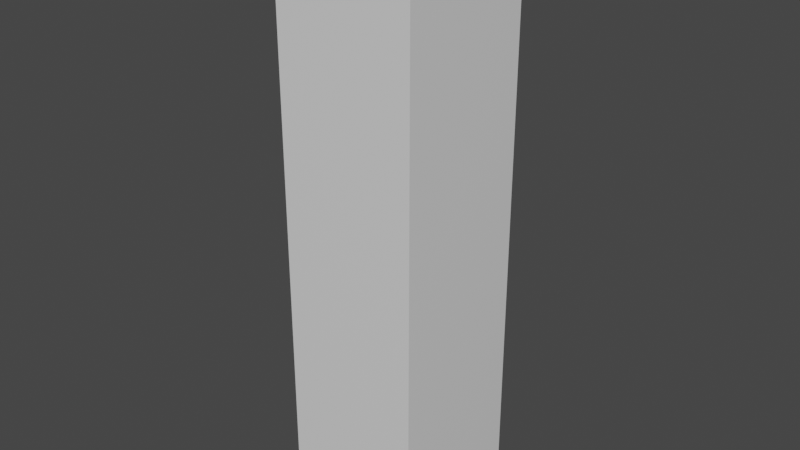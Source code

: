 # Source: woodVerticalPlane.blend  (saved by Blender 2.90.8; exported with 4.5.12 LTS)
import bpy
from mathutils import Matrix  # noqa: F401  (used for matrix-valued properties, if any)

bpy.ops.wm.read_factory_settings(use_empty=True)
scene = bpy.context.scene
scene.name = 'Scene'

# ---- collections
col_collection = bpy.data.collections.new('Collection'); scene.collection.children.link(col_collection)

# ---- materials (node trees are filled in below, after node groups)
mat_none = bpy.data.materials.new('None')
mat_none.use_transparent_shadow = False
mat_none.roughness = 0.2546
mat_none.specular_intensity = 0.8

# ---- material node trees
mat_none.use_nodes = True; mat_none.node_tree.nodes.clear()
_N = mat_none.node_tree.nodes; _L = mat_none.node_tree.links
n0 = _N.new('ShaderNodeBsdfPrincipled'); n0.name = 'Principled BSDF'; n0.location = (10, 300)
n0.distribution = 'GGX'
n0.subsurface_method = 'BURLEY'
n0.inputs[2].default_value = 0.2546
n0.inputs[3].default_value = 1.45
n0.inputs[13].default_value = 0.8
n0.inputs[27].default_value = (0.0, 0.0, 0.0, 1.0)
n0.inputs[28].default_value = 1.0
n1 = _N.new('ShaderNodeOutputMaterial'); n1.name = 'Material Output'; n1.location = (300, 300)
_L.new(n0.outputs[0], n1.inputs[0])
n1.is_active_output = True

# ---- world
world_world = bpy.data.worlds.new('World'); scene.world = world_world
world_world.use_nodes = True; world_world.node_tree.nodes.clear()
_N = world_world.node_tree.nodes; _L = world_world.node_tree.links
n0 = _N.new('ShaderNodeOutputWorld'); n0.name = 'World Output'; n0.location = (300, 300)
n1 = _N.new('ShaderNodeBackground'); n1.name = 'Background'; n1.location = (10, 300)
n1.inputs[0].default_value = (0.05088, 0.05088, 0.05088, 1.0)
_L.new(n1.outputs[0], n0.inputs[0])
n0.is_active_output = True
world_world.color = (0.05088, 0.05088, 0.05088)
world_world.use_sun_shadow = False
world_world.sun_shadow_jitter_overblur = 0.0

# ---- meshes
me_cube_001 = bpy.data.meshes.new('Cube.001')
me_cube_001.from_pydata([(-0.4813, 2.0, -0.4977), (-0.4813, -2.0, 0.4977), (-0.4813, -2.0, -0.4977), (-0.4813, 2.0, 0.4977), (0.4813, -2.0, 0.4977), (0.4813, 2.0, 0.4977), (0.4813, -2.0, -0.4977), (0.4813, 2.0, -0.4977)], [], [(0, 1, 2), (3, 4, 1), (5, 6, 4), (7, 2, 6), (4, 2, 1), (3, 7, 5), (0, 3, 1), (3, 5, 4), (5, 7, 6), (7, 0, 2), (4, 6, 2), (3, 0, 7)])
me_cube_001.polygons.foreach_set('use_smooth', [True] * 12)
_k = set([(0, 2), (0, 3), (0, 7), (1, 2), (1, 3), (1, 4), (2, 6), (3, 5), (4, 5), (4, 6), (5, 7), (6, 7)])
me_cube_001.attributes.new('sharp_edge', 'BOOLEAN', 'EDGE').data.foreach_set('value', [ (min(e.vertices), max(e.vertices)) in _k for e in me_cube_001.edges])
_uv = me_cube_001.uv_layers.new(name='UVMap')
_uv.uv.foreach_set('vector', [0.6171, 0.1845, 0.454, 0.2039, 0.454, 0.1845, 0.6171, 0.2039, 0.454, 0.2227, 0.454, 0.2039, 0.6171, 0.2227, 0.454, 0.2399, 0.454, 0.2227, 0.6171, 0.2399, 0.454, 0.2601, 0.454, 0.2399, 0.454, 0.2227, 0.4409, 0.2399, 0.4409, 0.2227, 0.63, 0.2227, 0.6171, 0.2399, 0.6171, 0.2227, 0.6171, 0.1845, 0.6171, 0.2039, 0.454, 0.2039, 0.6171, 0.2039, 0.6171, 0.2227, 0.454, 0.2227, 0.6171, 0.2227, 0.6171, 0.2399, 0.454, 0.2399, 0.6171, 0.2399, 0.6171, 0.2601, 0.454, 0.2601, 0.454, 0.2227, 0.454, 0.2399, 0.4409, 0.2399, 0.63, 0.2227, 0.63, 0.2399, 0.6171, 0.2399])
me_cube_001.materials.append(mat_none)
me_cube_001.use_remesh_fix_poles = True
me_cube_001.use_remesh_preserve_attributes = False
me_cube_001.use_mirror_vertex_groups = False
me_cube_001.update()
me_cube_001.normals_split_custom_set([tuple(v) for v in zip(*[iter([1.0, 0.0, 0.0, 1.0, 0.0, 0.0, 1.0, 0.0, 0.0, 0.0, 0.0, -1.0, 0.0, 0.0, -1.0, 0.0, 0.0, -1.0, -1.0, 0.0, 0.0, -1.0, 0.0, 0.0, -1.0, 0.0, 0.0, 0.0, 0.0, 1.0, 0.0, 0.0, 1.0, 0.0, 0.0, 1.0, 0.0, 1.0, 0.0, 0.0, 1.0, 0.0, 0.0, 1.0, 0.0, 0.0, -1.0, 0.0, 0.0, -1.0, 0.0, 0.0, -1.0, 0.0, 1.0, 0.0, 0.0, 1.0, 0.0, 0.0, 1.0, 0.0, 0.0, 0.0, 0.0, -1.0, 0.0, 0.0, -1.0, 0.0, 0.0, -1.0, -1.0, 0.0, 0.0, -1.0, 0.0, 0.0, -1.0, 0.0, 0.0, 0.0, 0.0, 1.0, 0.0, 0.0, 1.0, 0.0, 0.0, 1.0, 0.0, 1.0, 0.0, 0.0, 1.0, 0.0, 0.0, 1.0, 0.0, 0.0, -1.0, 0.0, 0.0, -1.0, 0.0, 0.0, -1.0, 0.0])] * 3)])

# ---- objects
ob_cube = bpy.data.objects.new('Cube', me_cube_001)

# ---- transforms, parenting, visibility, modifiers, constraints
ob_cube.location = (0.0, 0.0, 0.0)
ob_cube.rotation_euler = (1.571, -0.0, 0.0)
ob_cube.lineart.crease_threshold = 0.0

# ---- collection membership
col_collection.objects.link(ob_cube)

# ---- scene / render settings (as saved in the file)
scene.frame_start = 1; scene.frame_end = 250; scene.frame_set(1)
scene.render.engine = 'BLENDER_EEVEE_NEXT'
scene.cycles.use_denoising = False
scene.cycles.samples = 128
scene.cycles.sampling_pattern = 'TABULATED_SOBOL'
scene.cycles.use_adaptive_sampling = False
scene.cycles.use_light_tree = False
scene.view_settings.view_transform = 'Filmic'
bpy.context.view_layer.update()

# ---- added for rendering (the .blend has no active camera and no usable light): camera, sun
cam_auto = bpy.data.cameras.new('AutoCamera')
cam_auto.lens = 50.0
cam_auto.sensor_width = 36.0
cam_auto.clip_end = 1000.0
ob_auto_camera = bpy.data.objects.new('AutoCamera', cam_auto)
scene.collection.objects.link(ob_auto_camera)
ob_auto_camera.location = (3.91639, -4.69967, 3.13312)
ob_auto_camera.rotation_euler = (1.09748, -7.21219e-08, 0.694738)
scene.camera = ob_auto_camera
light_auto_sun = bpy.data.lights.new('AutoSun', 'SUN')
light_auto_sun.energy = 3.0
light_auto_sun.angle = 0.0523599
ob_auto_sun = bpy.data.objects.new('AutoSun', light_auto_sun)
scene.collection.objects.link(ob_auto_sun)
ob_auto_sun.rotation_euler = (0.872665, 0.174533, 0.523599)
bpy.context.view_layer.update()
